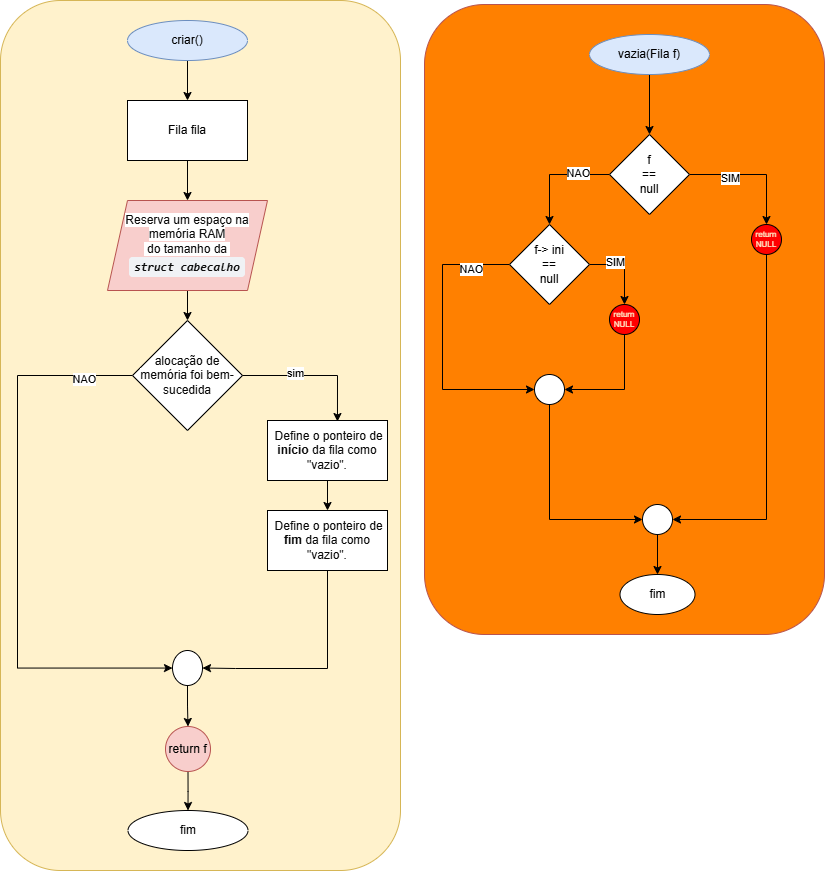

The diagram above was exported from draw.io. Its source (the exported page's mxGraphModel, read from the mxfile embedded in the PNG):
<mxGraphModel dx="1571" dy="879" grid="1" gridSize="10" guides="1" tooltips="1" connect="1" arrows="1" fold="1" page="1" pageScale="1" pageWidth="827" pageHeight="1169" math="0" shadow="0">
  <root>
    <mxCell id="0" />
    <mxCell id="1" parent="0" />
    <mxCell id="_mKxXFm40YPma9XHrZyd-5" connectable="0" parent="1" style="group;" value="" vertex="1">
      <mxGeometry height="630" width="400" x="440" y="34" as="geometry" />
    </mxCell>
    <mxCell id="_mKxXFm40YPma9XHrZyd-4" parent="_mKxXFm40YPma9XHrZyd-5" style="rounded=1;whiteSpace=wrap;html=1;fillColor=#FF8000;strokeColor=#b85450;" value="" vertex="1">
      <mxGeometry height="630" width="400" as="geometry" />
    </mxCell>
    <mxCell id="Bxqayv_rftpqX8wZ6UBb-24" edge="1" parent="_mKxXFm40YPma9XHrZyd-5" source="Bxqayv_rftpqX8wZ6UBb-22" style="edgeStyle=orthogonalEdgeStyle;rounded=0;orthogonalLoop=1;jettySize=auto;html=1;" target="Bxqayv_rftpqX8wZ6UBb-23" value="">
      <mxGeometry relative="1" as="geometry" />
    </mxCell>
    <mxCell id="Bxqayv_rftpqX8wZ6UBb-22" parent="_mKxXFm40YPma9XHrZyd-5" style="ellipse;whiteSpace=wrap;html=1;fillColor=#dae8fc;strokeColor=#6c8ebf;" value="&lt;div&gt;vazia(Fila f)&lt;/div&gt;" vertex="1">
      <mxGeometry height="40" width="120" x="165" y="30" as="geometry" />
    </mxCell>
    <mxCell id="Bxqayv_rftpqX8wZ6UBb-26" edge="1" parent="_mKxXFm40YPma9XHrZyd-5" source="Bxqayv_rftpqX8wZ6UBb-23" style="edgeStyle=orthogonalEdgeStyle;rounded=0;orthogonalLoop=1;jettySize=auto;html=1;" target="Bxqayv_rftpqX8wZ6UBb-25" value="">
      <mxGeometry relative="1" as="geometry" />
    </mxCell>
    <mxCell id="Bxqayv_rftpqX8wZ6UBb-32" connectable="0" parent="Bxqayv_rftpqX8wZ6UBb-26" style="edgeLabel;html=1;align=center;verticalAlign=middle;resizable=0;points=[];" value="NAO" vertex="1">
      <mxGeometry relative="1" x="-0.4364" y="-2" as="geometry">
        <mxPoint as="offset" />
      </mxGeometry>
    </mxCell>
    <mxCell id="Bxqayv_rftpqX8wZ6UBb-28" edge="1" parent="_mKxXFm40YPma9XHrZyd-5" source="Bxqayv_rftpqX8wZ6UBb-23" style="edgeStyle=orthogonalEdgeStyle;rounded=0;orthogonalLoop=1;jettySize=auto;html=1;" target="Bxqayv_rftpqX8wZ6UBb-27" value="">
      <mxGeometry relative="1" as="geometry" />
    </mxCell>
    <mxCell id="Bxqayv_rftpqX8wZ6UBb-29" connectable="0" parent="Bxqayv_rftpqX8wZ6UBb-28" style="edgeLabel;html=1;align=center;verticalAlign=middle;resizable=0;points=[];" value="SIM" vertex="1">
      <mxGeometry relative="1" x="-0.3714" y="-3" as="geometry">
        <mxPoint as="offset" />
      </mxGeometry>
    </mxCell>
    <mxCell id="Bxqayv_rftpqX8wZ6UBb-23" parent="_mKxXFm40YPma9XHrZyd-5" style="rhombus;whiteSpace=wrap;html=1;" value="f&lt;div&gt;==&lt;/div&gt;&lt;div&gt;null&lt;/div&gt;" vertex="1">
      <mxGeometry height="80" width="80" x="185" y="130" as="geometry" />
    </mxCell>
    <mxCell id="Bxqayv_rftpqX8wZ6UBb-34" edge="1" parent="_mKxXFm40YPma9XHrZyd-5" source="Bxqayv_rftpqX8wZ6UBb-25" style="edgeStyle=orthogonalEdgeStyle;rounded=0;orthogonalLoop=1;jettySize=auto;html=1;entryX=0.5;entryY=0;entryDx=0;entryDy=0;" target="Bxqayv_rftpqX8wZ6UBb-33">
      <mxGeometry relative="1" as="geometry" />
    </mxCell>
    <mxCell id="Bxqayv_rftpqX8wZ6UBb-35" connectable="0" parent="Bxqayv_rftpqX8wZ6UBb-34" style="edgeLabel;html=1;align=center;verticalAlign=middle;resizable=0;points=[];" value="SIM" vertex="1">
      <mxGeometry relative="1" x="-0.3333" y="3" as="geometry">
        <mxPoint as="offset" />
      </mxGeometry>
    </mxCell>
    <mxCell id="Bxqayv_rftpqX8wZ6UBb-37" edge="1" parent="_mKxXFm40YPma9XHrZyd-5" source="Bxqayv_rftpqX8wZ6UBb-25" style="edgeStyle=orthogonalEdgeStyle;rounded=0;orthogonalLoop=1;jettySize=auto;html=1;entryX=0;entryY=0.5;entryDx=0;entryDy=0;" target="Bxqayv_rftpqX8wZ6UBb-36">
      <mxGeometry relative="1" as="geometry">
        <Array as="points">
          <mxPoint x="18" y="260" />
          <mxPoint x="18" y="385" />
        </Array>
      </mxGeometry>
    </mxCell>
    <mxCell id="Bxqayv_rftpqX8wZ6UBb-38" connectable="0" parent="Bxqayv_rftpqX8wZ6UBb-37" style="edgeLabel;html=1;align=center;verticalAlign=middle;resizable=0;points=[];" value="NAO" vertex="1">
      <mxGeometry relative="1" x="-0.7254" y="4" as="geometry">
        <mxPoint as="offset" />
      </mxGeometry>
    </mxCell>
    <mxCell id="Bxqayv_rftpqX8wZ6UBb-25" parent="_mKxXFm40YPma9XHrZyd-5" style="rhombus;whiteSpace=wrap;html=1;" value="f-&amp;gt; ini&lt;br&gt;&lt;div&gt;==&lt;/div&gt;&lt;div&gt;null&lt;/div&gt;" vertex="1">
      <mxGeometry height="80" width="80" x="85" y="220" as="geometry" />
    </mxCell>
    <mxCell id="Bxqayv_rftpqX8wZ6UBb-42" edge="1" parent="_mKxXFm40YPma9XHrZyd-5" source="Bxqayv_rftpqX8wZ6UBb-27" style="edgeStyle=orthogonalEdgeStyle;rounded=0;orthogonalLoop=1;jettySize=auto;html=1;entryX=1;entryY=0.5;entryDx=0;entryDy=0;" target="Bxqayv_rftpqX8wZ6UBb-39">
      <mxGeometry relative="1" as="geometry">
        <Array as="points">
          <mxPoint x="342" y="515" />
        </Array>
      </mxGeometry>
    </mxCell>
    <mxCell id="Bxqayv_rftpqX8wZ6UBb-27" parent="_mKxXFm40YPma9XHrZyd-5" style="ellipse;whiteSpace=wrap;html=1;fillColor=#FF0000;fontColor=#FFF2CC;fontSize=8;" value="return&lt;div&gt;NULL&lt;/div&gt;" vertex="1">
      <mxGeometry height="30" width="30" x="327" y="220" as="geometry" />
    </mxCell>
    <mxCell id="Bxqayv_rftpqX8wZ6UBb-40" edge="1" parent="_mKxXFm40YPma9XHrZyd-5" source="Bxqayv_rftpqX8wZ6UBb-33" style="edgeStyle=orthogonalEdgeStyle;rounded=0;orthogonalLoop=1;jettySize=auto;html=1;entryX=1;entryY=0.5;entryDx=0;entryDy=0;" target="Bxqayv_rftpqX8wZ6UBb-36">
      <mxGeometry relative="1" as="geometry">
        <Array as="points">
          <mxPoint x="200" y="385" />
        </Array>
      </mxGeometry>
    </mxCell>
    <mxCell id="Bxqayv_rftpqX8wZ6UBb-33" parent="_mKxXFm40YPma9XHrZyd-5" style="ellipse;whiteSpace=wrap;html=1;fillColor=#FF0000;fontColor=#FFF2CC;fontSize=8;" value="return&lt;div&gt;NULL&lt;/div&gt;" vertex="1">
      <mxGeometry height="30" width="30" x="185" y="300" as="geometry" />
    </mxCell>
    <mxCell id="Bxqayv_rftpqX8wZ6UBb-41" edge="1" parent="_mKxXFm40YPma9XHrZyd-5" source="Bxqayv_rftpqX8wZ6UBb-36" style="edgeStyle=orthogonalEdgeStyle;rounded=0;orthogonalLoop=1;jettySize=auto;html=1;entryX=0;entryY=0.5;entryDx=0;entryDy=0;" target="Bxqayv_rftpqX8wZ6UBb-39">
      <mxGeometry relative="1" as="geometry">
        <Array as="points">
          <mxPoint x="125" y="515" />
        </Array>
      </mxGeometry>
    </mxCell>
    <mxCell id="Bxqayv_rftpqX8wZ6UBb-36" parent="_mKxXFm40YPma9XHrZyd-5" style="ellipse;whiteSpace=wrap;html=1;aspect=fixed;" value="" vertex="1">
      <mxGeometry height="30" width="30" x="110" y="370" as="geometry" />
    </mxCell>
    <mxCell id="Bxqayv_rftpqX8wZ6UBb-44" edge="1" parent="_mKxXFm40YPma9XHrZyd-5" source="Bxqayv_rftpqX8wZ6UBb-39" style="edgeStyle=orthogonalEdgeStyle;rounded=0;orthogonalLoop=1;jettySize=auto;html=1;" target="Bxqayv_rftpqX8wZ6UBb-43" value="">
      <mxGeometry relative="1" as="geometry" />
    </mxCell>
    <mxCell id="Bxqayv_rftpqX8wZ6UBb-39" parent="_mKxXFm40YPma9XHrZyd-5" style="ellipse;whiteSpace=wrap;html=1;aspect=fixed;" value="" vertex="1">
      <mxGeometry height="30" width="30" x="218" y="500" as="geometry" />
    </mxCell>
    <mxCell id="Bxqayv_rftpqX8wZ6UBb-43" parent="_mKxXFm40YPma9XHrZyd-5" style="ellipse;whiteSpace=wrap;html=1;" value="fim" vertex="1">
      <mxGeometry height="40" width="75" x="195.5" y="570" as="geometry" />
    </mxCell>
    <mxCell id="_mKxXFm40YPma9XHrZyd-6" connectable="0" parent="1" style="group" value="" vertex="1">
      <mxGeometry height="870" width="400" x="16" y="30" as="geometry" />
    </mxCell>
    <mxCell id="_mKxXFm40YPma9XHrZyd-2" parent="_mKxXFm40YPma9XHrZyd-6" style="rounded=1;whiteSpace=wrap;html=1;fillColor=#fff2cc;strokeColor=#d6b656;" value="" vertex="1">
      <mxGeometry height="870" width="400" as="geometry" />
    </mxCell>
    <mxCell id="Bxqayv_rftpqX8wZ6UBb-5" edge="1" parent="_mKxXFm40YPma9XHrZyd-6" source="Bxqayv_rftpqX8wZ6UBb-1" style="edgeStyle=orthogonalEdgeStyle;rounded=0;orthogonalLoop=1;jettySize=auto;html=1;" target="Bxqayv_rftpqX8wZ6UBb-2" value="">
      <mxGeometry relative="1" as="geometry" />
    </mxCell>
    <mxCell id="Bxqayv_rftpqX8wZ6UBb-1" parent="_mKxXFm40YPma9XHrZyd-6" style="ellipse;whiteSpace=wrap;html=1;fillColor=#dae8fc;strokeColor=#6c8ebf;" value="&lt;div&gt;&lt;br&gt;&lt;/div&gt;criar&lt;span style=&quot;background-color: transparent; color: light-dark(rgb(0, 0, 0), rgb(255, 255, 255));&quot;&gt;()&lt;/span&gt;&lt;div&gt;&lt;div&gt;&lt;br&gt;&lt;/div&gt;&lt;/div&gt;" vertex="1">
      <mxGeometry height="40" width="120" x="127" y="20" as="geometry" />
    </mxCell>
    <mxCell id="Bxqayv_rftpqX8wZ6UBb-6" edge="1" parent="_mKxXFm40YPma9XHrZyd-6" source="Bxqayv_rftpqX8wZ6UBb-2" style="edgeStyle=orthogonalEdgeStyle;rounded=0;orthogonalLoop=1;jettySize=auto;html=1;" target="Bxqayv_rftpqX8wZ6UBb-4" value="">
      <mxGeometry relative="1" as="geometry" />
    </mxCell>
    <mxCell id="Bxqayv_rftpqX8wZ6UBb-2" parent="_mKxXFm40YPma9XHrZyd-6" style="rounded=0;whiteSpace=wrap;html=1;" value="Fila fila" vertex="1">
      <mxGeometry height="60" width="120" x="127" y="100" as="geometry" />
    </mxCell>
    <mxCell id="Bxqayv_rftpqX8wZ6UBb-8" edge="1" parent="_mKxXFm40YPma9XHrZyd-6" source="Bxqayv_rftpqX8wZ6UBb-4" style="edgeStyle=orthogonalEdgeStyle;rounded=0;orthogonalLoop=1;jettySize=auto;html=1;" target="Bxqayv_rftpqX8wZ6UBb-7" value="">
      <mxGeometry relative="1" as="geometry" />
    </mxCell>
    <mxCell id="Bxqayv_rftpqX8wZ6UBb-4" parent="_mKxXFm40YPma9XHrZyd-6" style="shape=parallelogram;perimeter=parallelogramPerimeter;whiteSpace=wrap;html=1;fixedSize=1;fillColor=#f8cecc;strokeColor=#b85450;" value="&lt;font&gt;&lt;span style=&quot;color: rgb(10, 10, 10); font-family: &amp;quot;Google Sans&amp;quot;, Arial, sans-serif; text-align: start; background-color: rgb(255, 255, 255);&quot;&gt;Reserva um espaço na memória RAM&lt;/span&gt;&lt;/font&gt;&lt;div&gt;&lt;font&gt;&lt;span style=&quot;color: rgb(10, 10, 10); font-family: &amp;quot;Google Sans&amp;quot;, Arial, sans-serif; text-align: start; background-color: rgb(255, 255, 255);&quot;&gt;&amp;nbsp;do tamanho da&amp;nbsp;&lt;/span&gt;&lt;/font&gt;&lt;/div&gt;&lt;div&gt;&lt;font&gt;&lt;code dir=&quot;ltr&quot; class=&quot;KDcb0c&quot; data-sfc-root=&quot;c&quot; data-sfc-cb=&quot;&quot; data-complete=&quot;true&quot; data-sae=&quot;&quot; aria-owns=&quot;action-menu-parent-container&quot; style=&quot;line-height: 22px; background-color: rgb(240, 242, 245); border-color: rgb(240, 242, 245); border-style: solid; border-width: 1.11111px; border-image: none 100% / 1 / 0 stretch; border-radius: 4px; padding-block: 2px; padding-inline: 4px; color: rgb(10, 10, 10); text-align: start;&quot;&gt;&lt;b&gt;&lt;i&gt;struct cabecalho&lt;/i&gt;&lt;/b&gt;&lt;/code&gt;&lt;/font&gt;&lt;/div&gt;" vertex="1">
      <mxGeometry height="90" width="160" x="107" y="200" as="geometry" />
    </mxCell>
    <mxCell id="Bxqayv_rftpqX8wZ6UBb-15" edge="1" parent="_mKxXFm40YPma9XHrZyd-6" source="Bxqayv_rftpqX8wZ6UBb-7" style="edgeStyle=orthogonalEdgeStyle;rounded=0;orthogonalLoop=1;jettySize=auto;html=1;" target="Bxqayv_rftpqX8wZ6UBb-14" value="">
      <mxGeometry relative="1" as="geometry">
        <Array as="points">
          <mxPoint x="17" y="375" />
          <mxPoint x="17" y="667.5" />
        </Array>
      </mxGeometry>
    </mxCell>
    <mxCell id="Bxqayv_rftpqX8wZ6UBb-17" connectable="0" parent="Bxqayv_rftpqX8wZ6UBb-15" style="edgeLabel;html=1;align=center;verticalAlign=middle;resizable=0;points=[];" value="NAO" vertex="1">
      <mxGeometry relative="1" x="-0.8258" y="3" as="geometry">
        <mxPoint as="offset" />
      </mxGeometry>
    </mxCell>
    <mxCell id="Bxqayv_rftpqX8wZ6UBb-7" parent="_mKxXFm40YPma9XHrZyd-6" style="rhombus;whiteSpace=wrap;html=1;" value="&lt;span style=&quot;color: rgb(10, 10, 10); font-family: &amp;quot;Google Sans&amp;quot;, Arial, sans-serif; text-align: start; background-color: rgb(255, 255, 255);&quot;&gt;&lt;font&gt;alocação de memória foi bem-sucedida&lt;/font&gt;&lt;/span&gt;" vertex="1">
      <mxGeometry height="110" width="110" x="132" y="320" as="geometry" />
    </mxCell>
    <mxCell id="Bxqayv_rftpqX8wZ6UBb-13" edge="1" parent="_mKxXFm40YPma9XHrZyd-6" source="Bxqayv_rftpqX8wZ6UBb-9" style="edgeStyle=orthogonalEdgeStyle;rounded=0;orthogonalLoop=1;jettySize=auto;html=1;" target="Bxqayv_rftpqX8wZ6UBb-12" value="">
      <mxGeometry relative="1" as="geometry" />
    </mxCell>
    <mxCell id="Bxqayv_rftpqX8wZ6UBb-9" parent="_mKxXFm40YPma9XHrZyd-6" style="rounded=0;whiteSpace=wrap;html=1;" value="&lt;span style=&quot;color: rgb(10, 10, 10); font-family: &amp;quot;Google Sans&amp;quot;, Arial, sans-serif; text-align: start; background-color: rgb(255, 255, 255);&quot;&gt;&lt;font&gt;&amp;nbsp;Define o ponteiro de &lt;b&gt;início&lt;/b&gt; da fila como &quot;vazio&quot;.&lt;/font&gt;&lt;/span&gt;" vertex="1">
      <mxGeometry height="60" width="120" x="267" y="420" as="geometry" />
    </mxCell>
    <mxCell id="Bxqayv_rftpqX8wZ6UBb-10" edge="1" parent="_mKxXFm40YPma9XHrZyd-6" source="Bxqayv_rftpqX8wZ6UBb-7" style="edgeStyle=orthogonalEdgeStyle;rounded=0;orthogonalLoop=1;jettySize=auto;html=1;entryX=0.583;entryY=0.017;entryDx=0;entryDy=0;entryPerimeter=0;" target="Bxqayv_rftpqX8wZ6UBb-9">
      <mxGeometry relative="1" as="geometry" />
    </mxCell>
    <mxCell id="Bxqayv_rftpqX8wZ6UBb-11" connectable="0" parent="Bxqayv_rftpqX8wZ6UBb-10" style="edgeLabel;html=1;align=center;verticalAlign=middle;resizable=0;points=[];" value="sim" vertex="1">
      <mxGeometry relative="1" x="-0.2625" y="3" as="geometry">
        <mxPoint as="offset" />
      </mxGeometry>
    </mxCell>
    <mxCell id="Bxqayv_rftpqX8wZ6UBb-16" edge="1" parent="_mKxXFm40YPma9XHrZyd-6" source="Bxqayv_rftpqX8wZ6UBb-12" style="edgeStyle=orthogonalEdgeStyle;rounded=0;orthogonalLoop=1;jettySize=auto;html=1;entryX=1;entryY=0.5;entryDx=0;entryDy=0;" target="Bxqayv_rftpqX8wZ6UBb-14">
      <mxGeometry relative="1" as="geometry">
        <Array as="points">
          <mxPoint x="327" y="668" />
          <mxPoint x="235" y="668" />
        </Array>
      </mxGeometry>
    </mxCell>
    <mxCell id="Bxqayv_rftpqX8wZ6UBb-12" parent="_mKxXFm40YPma9XHrZyd-6" style="rounded=0;whiteSpace=wrap;html=1;" value="&lt;span style=&quot;color: rgb(10, 10, 10); font-family: &amp;quot;Google Sans&amp;quot;, Arial, sans-serif; text-align: start; background-color: rgb(255, 255, 255);&quot;&gt;&lt;font&gt;&amp;nbsp;Define o ponteiro de &lt;b&gt;fim&lt;/b&gt; da fila como &quot;vazio&quot;.&lt;/font&gt;&lt;/span&gt;" vertex="1">
      <mxGeometry height="60" width="120" x="267" y="510" as="geometry" />
    </mxCell>
    <mxCell id="Bxqayv_rftpqX8wZ6UBb-19" edge="1" parent="_mKxXFm40YPma9XHrZyd-6" source="Bxqayv_rftpqX8wZ6UBb-14" style="edgeStyle=orthogonalEdgeStyle;rounded=0;orthogonalLoop=1;jettySize=auto;html=1;" target="Bxqayv_rftpqX8wZ6UBb-18" value="">
      <mxGeometry relative="1" as="geometry" />
    </mxCell>
    <mxCell id="Bxqayv_rftpqX8wZ6UBb-14" parent="_mKxXFm40YPma9XHrZyd-6" style="ellipse;whiteSpace=wrap;html=1;" value="" vertex="1">
      <mxGeometry height="35" width="30" x="172" y="650" as="geometry" />
    </mxCell>
    <mxCell id="Bxqayv_rftpqX8wZ6UBb-21" edge="1" parent="_mKxXFm40YPma9XHrZyd-6" source="Bxqayv_rftpqX8wZ6UBb-18" style="edgeStyle=orthogonalEdgeStyle;rounded=0;orthogonalLoop=1;jettySize=auto;html=1;" target="Bxqayv_rftpqX8wZ6UBb-20" value="">
      <mxGeometry relative="1" as="geometry" />
    </mxCell>
    <mxCell id="Bxqayv_rftpqX8wZ6UBb-18" parent="_mKxXFm40YPma9XHrZyd-6" style="ellipse;whiteSpace=wrap;html=1;fillColor=#f8cecc;strokeColor=#b85450;" value="return f" vertex="1">
      <mxGeometry height="45" width="45" x="165" y="726" as="geometry" />
    </mxCell>
    <mxCell id="Bxqayv_rftpqX8wZ6UBb-20" parent="_mKxXFm40YPma9XHrZyd-6" style="ellipse;whiteSpace=wrap;html=1;" value="fim" vertex="1">
      <mxGeometry height="40" width="120" x="127.5" y="810" as="geometry" />
    </mxCell>
  </root>
</mxGraphModel>